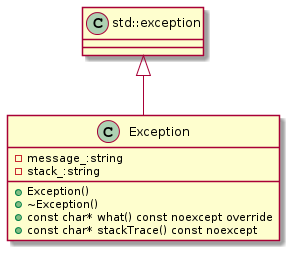

The diagram above was rendered by PlantUML. Its source (embedded in the PNG):
@startuml Exception
std::exception<|--Exception
class Exception{
    -message_:string
    -stack_:string
    +Exception()
    +~Exception()
    +const char* what() const noexcept override
    +const char* stackTrace() const noexcept
}
@enduml